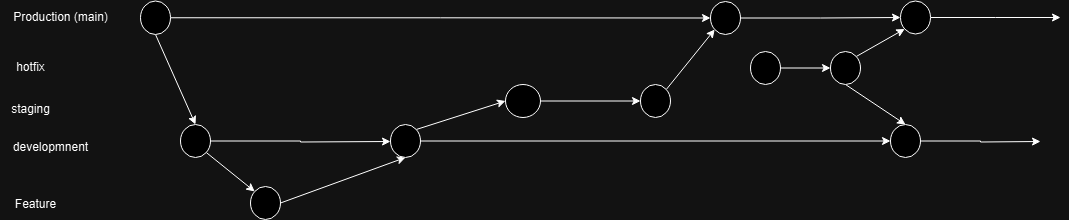

The diagram above was exported from draw.io. Its source (the exported page's mxGraphModel, read from the mxfile embedded in the PNG):
<mxGraphModel dx="2954" dy="1132" grid="1" gridSize="10" guides="1" tooltips="1" connect="1" arrows="1" fold="1" page="1" pageScale="1" pageWidth="1100" pageHeight="850" math="0" shadow="0">
  <root>
    <mxCell id="0" />
    <mxCell id="1" parent="0" />
    <mxCell id="i4HjdHEj1B5bRtVNi5CQ-5" value="Production (main&lt;span style=&quot;background-color: initial;&quot;&gt;)&lt;/span&gt;" style="text;html=1;align=center;verticalAlign=middle;resizable=0;points=[];autosize=1;strokeColor=none;fillColor=none;" vertex="1" parent="1">
      <mxGeometry x="30" y="208" width="120" height="30" as="geometry" />
    </mxCell>
    <mxCell id="i4HjdHEj1B5bRtVNi5CQ-6" value="hotfix&lt;div&gt;&lt;br&gt;&lt;/div&gt;" style="text;html=1;align=center;verticalAlign=middle;resizable=0;points=[];autosize=1;strokeColor=none;fillColor=none;" vertex="1" parent="1">
      <mxGeometry x="35" y="260" width="50" height="40" as="geometry" />
    </mxCell>
    <mxCell id="i4HjdHEj1B5bRtVNi5CQ-7" value="staging" style="text;html=1;align=center;verticalAlign=middle;resizable=0;points=[];autosize=1;strokeColor=none;fillColor=none;" vertex="1" parent="1">
      <mxGeometry x="30" y="300" width="60" height="30" as="geometry" />
    </mxCell>
    <mxCell id="i4HjdHEj1B5bRtVNi5CQ-8" value="developmnent" style="text;html=1;align=center;verticalAlign=middle;resizable=0;points=[];autosize=1;strokeColor=none;fillColor=none;" vertex="1" parent="1">
      <mxGeometry x="30" y="338" width="100" height="30" as="geometry" />
    </mxCell>
    <mxCell id="i4HjdHEj1B5bRtVNi5CQ-9" value="Feature" style="text;html=1;align=center;verticalAlign=middle;resizable=0;points=[];autosize=1;strokeColor=none;fillColor=none;" vertex="1" parent="1">
      <mxGeometry x="35" y="395" width="60" height="30" as="geometry" />
    </mxCell>
    <mxCell id="i4HjdHEj1B5bRtVNi5CQ-13" style="rounded=0;orthogonalLoop=1;jettySize=auto;html=1;exitX=0.5;exitY=1;exitDx=0;exitDy=0;entryX=0.5;entryY=0;entryDx=0;entryDy=0;" edge="1" parent="1" source="i4HjdHEj1B5bRtVNi5CQ-10" target="i4HjdHEj1B5bRtVNi5CQ-11">
      <mxGeometry relative="1" as="geometry" />
    </mxCell>
    <mxCell id="i4HjdHEj1B5bRtVNi5CQ-27" style="edgeStyle=orthogonalEdgeStyle;rounded=0;orthogonalLoop=1;jettySize=auto;html=1;exitX=1;exitY=0.5;exitDx=0;exitDy=0;entryX=0;entryY=0.5;entryDx=0;entryDy=0;" edge="1" parent="1" source="i4HjdHEj1B5bRtVNi5CQ-10" target="i4HjdHEj1B5bRtVNi5CQ-25">
      <mxGeometry relative="1" as="geometry" />
    </mxCell>
    <mxCell id="i4HjdHEj1B5bRtVNi5CQ-10" value="" style="ellipse;whiteSpace=wrap;html=1;" vertex="1" parent="1">
      <mxGeometry x="170" y="206.5" width="30" height="33.5" as="geometry" />
    </mxCell>
    <mxCell id="i4HjdHEj1B5bRtVNi5CQ-15" style="rounded=0;orthogonalLoop=1;jettySize=auto;html=1;exitX=1;exitY=1;exitDx=0;exitDy=0;entryX=0;entryY=0;entryDx=0;entryDy=0;" edge="1" parent="1" source="i4HjdHEj1B5bRtVNi5CQ-11" target="i4HjdHEj1B5bRtVNi5CQ-14">
      <mxGeometry relative="1" as="geometry" />
    </mxCell>
    <mxCell id="i4HjdHEj1B5bRtVNi5CQ-16" style="edgeStyle=orthogonalEdgeStyle;rounded=0;orthogonalLoop=1;jettySize=auto;html=1;exitX=1;exitY=0.5;exitDx=0;exitDy=0;" edge="1" parent="1" source="i4HjdHEj1B5bRtVNi5CQ-11">
      <mxGeometry relative="1" as="geometry">
        <mxPoint x="420" y="347" as="targetPoint" />
      </mxGeometry>
    </mxCell>
    <mxCell id="i4HjdHEj1B5bRtVNi5CQ-11" value="" style="ellipse;whiteSpace=wrap;html=1;" vertex="1" parent="1">
      <mxGeometry x="210" y="330" width="30" height="33" as="geometry" />
    </mxCell>
    <mxCell id="i4HjdHEj1B5bRtVNi5CQ-18" style="rounded=0;orthogonalLoop=1;jettySize=auto;html=1;exitX=1;exitY=0.5;exitDx=0;exitDy=0;entryX=0.5;entryY=1;entryDx=0;entryDy=0;" edge="1" parent="1" source="i4HjdHEj1B5bRtVNi5CQ-14" target="i4HjdHEj1B5bRtVNi5CQ-17">
      <mxGeometry relative="1" as="geometry" />
    </mxCell>
    <mxCell id="i4HjdHEj1B5bRtVNi5CQ-14" value="" style="ellipse;whiteSpace=wrap;html=1;" vertex="1" parent="1">
      <mxGeometry x="280" y="392" width="30" height="33" as="geometry" />
    </mxCell>
    <mxCell id="i4HjdHEj1B5bRtVNi5CQ-20" style="rounded=0;orthogonalLoop=1;jettySize=auto;html=1;exitX=1;exitY=0;exitDx=0;exitDy=0;entryX=0;entryY=0.5;entryDx=0;entryDy=0;" edge="1" parent="1" source="i4HjdHEj1B5bRtVNi5CQ-17" target="i4HjdHEj1B5bRtVNi5CQ-19">
      <mxGeometry relative="1" as="geometry" />
    </mxCell>
    <mxCell id="i4HjdHEj1B5bRtVNi5CQ-21" style="edgeStyle=orthogonalEdgeStyle;rounded=0;orthogonalLoop=1;jettySize=auto;html=1;exitX=1;exitY=0.5;exitDx=0;exitDy=0;entryX=0;entryY=0.5;entryDx=0;entryDy=0;" edge="1" parent="1" source="i4HjdHEj1B5bRtVNi5CQ-17" target="i4HjdHEj1B5bRtVNi5CQ-32">
      <mxGeometry relative="1" as="geometry">
        <mxPoint x="770" y="347" as="targetPoint" />
      </mxGeometry>
    </mxCell>
    <mxCell id="i4HjdHEj1B5bRtVNi5CQ-17" value="" style="ellipse;whiteSpace=wrap;html=1;" vertex="1" parent="1">
      <mxGeometry x="420" y="330" width="30" height="33" as="geometry" />
    </mxCell>
    <mxCell id="i4HjdHEj1B5bRtVNi5CQ-24" style="edgeStyle=orthogonalEdgeStyle;rounded=0;orthogonalLoop=1;jettySize=auto;html=1;exitX=1;exitY=0.5;exitDx=0;exitDy=0;entryX=0;entryY=0.5;entryDx=0;entryDy=0;" edge="1" parent="1" source="i4HjdHEj1B5bRtVNi5CQ-19" target="i4HjdHEj1B5bRtVNi5CQ-22">
      <mxGeometry relative="1" as="geometry" />
    </mxCell>
    <mxCell id="i4HjdHEj1B5bRtVNi5CQ-19" value="" style="ellipse;whiteSpace=wrap;html=1;" vertex="1" parent="1">
      <mxGeometry x="535" y="290" width="35" height="33" as="geometry" />
    </mxCell>
    <mxCell id="i4HjdHEj1B5bRtVNi5CQ-26" style="rounded=0;orthogonalLoop=1;jettySize=auto;html=1;exitX=1;exitY=0;exitDx=0;exitDy=0;entryX=0;entryY=1;entryDx=0;entryDy=0;" edge="1" parent="1" source="i4HjdHEj1B5bRtVNi5CQ-22" target="i4HjdHEj1B5bRtVNi5CQ-25">
      <mxGeometry relative="1" as="geometry" />
    </mxCell>
    <mxCell id="i4HjdHEj1B5bRtVNi5CQ-22" value="" style="ellipse;whiteSpace=wrap;html=1;" vertex="1" parent="1">
      <mxGeometry x="670" y="290" width="30" height="33" as="geometry" />
    </mxCell>
    <mxCell id="i4HjdHEj1B5bRtVNi5CQ-35" style="edgeStyle=orthogonalEdgeStyle;rounded=0;orthogonalLoop=1;jettySize=auto;html=1;exitX=1;exitY=0.5;exitDx=0;exitDy=0;entryX=0;entryY=0.5;entryDx=0;entryDy=0;" edge="1" parent="1" source="i4HjdHEj1B5bRtVNi5CQ-25" target="i4HjdHEj1B5bRtVNi5CQ-31">
      <mxGeometry relative="1" as="geometry" />
    </mxCell>
    <mxCell id="i4HjdHEj1B5bRtVNi5CQ-25" value="" style="ellipse;whiteSpace=wrap;html=1;" vertex="1" parent="1">
      <mxGeometry x="740" y="207" width="30" height="33" as="geometry" />
    </mxCell>
    <mxCell id="i4HjdHEj1B5bRtVNi5CQ-30" style="edgeStyle=orthogonalEdgeStyle;rounded=0;orthogonalLoop=1;jettySize=auto;html=1;exitX=1;exitY=0.5;exitDx=0;exitDy=0;entryX=0;entryY=0.5;entryDx=0;entryDy=0;" edge="1" parent="1" source="i4HjdHEj1B5bRtVNi5CQ-28" target="i4HjdHEj1B5bRtVNi5CQ-29">
      <mxGeometry relative="1" as="geometry" />
    </mxCell>
    <mxCell id="i4HjdHEj1B5bRtVNi5CQ-28" value="" style="ellipse;whiteSpace=wrap;html=1;" vertex="1" parent="1">
      <mxGeometry x="780" y="257" width="30" height="33" as="geometry" />
    </mxCell>
    <mxCell id="i4HjdHEj1B5bRtVNi5CQ-33" style="rounded=0;orthogonalLoop=1;jettySize=auto;html=1;exitX=0.5;exitY=1;exitDx=0;exitDy=0;entryX=0.5;entryY=0;entryDx=0;entryDy=0;" edge="1" parent="1" source="i4HjdHEj1B5bRtVNi5CQ-29" target="i4HjdHEj1B5bRtVNi5CQ-32">
      <mxGeometry relative="1" as="geometry" />
    </mxCell>
    <mxCell id="i4HjdHEj1B5bRtVNi5CQ-34" style="rounded=0;orthogonalLoop=1;jettySize=auto;html=1;exitX=1;exitY=0;exitDx=0;exitDy=0;entryX=0;entryY=1;entryDx=0;entryDy=0;" edge="1" parent="1" source="i4HjdHEj1B5bRtVNi5CQ-29" target="i4HjdHEj1B5bRtVNi5CQ-31">
      <mxGeometry relative="1" as="geometry" />
    </mxCell>
    <mxCell id="i4HjdHEj1B5bRtVNi5CQ-29" value="" style="ellipse;whiteSpace=wrap;html=1;" vertex="1" parent="1">
      <mxGeometry x="860" y="257" width="30" height="33" as="geometry" />
    </mxCell>
    <mxCell id="i4HjdHEj1B5bRtVNi5CQ-36" style="edgeStyle=orthogonalEdgeStyle;rounded=0;orthogonalLoop=1;jettySize=auto;html=1;exitX=1;exitY=0.5;exitDx=0;exitDy=0;" edge="1" parent="1" source="i4HjdHEj1B5bRtVNi5CQ-31">
      <mxGeometry relative="1" as="geometry">
        <mxPoint x="1090" y="223" as="targetPoint" />
      </mxGeometry>
    </mxCell>
    <mxCell id="i4HjdHEj1B5bRtVNi5CQ-31" value="" style="ellipse;whiteSpace=wrap;html=1;" vertex="1" parent="1">
      <mxGeometry x="930" y="206.5" width="30" height="33" as="geometry" />
    </mxCell>
    <mxCell id="i4HjdHEj1B5bRtVNi5CQ-37" style="edgeStyle=orthogonalEdgeStyle;rounded=0;orthogonalLoop=1;jettySize=auto;html=1;exitX=1;exitY=0.5;exitDx=0;exitDy=0;" edge="1" parent="1" source="i4HjdHEj1B5bRtVNi5CQ-32">
      <mxGeometry relative="1" as="geometry">
        <mxPoint x="1070" y="347" as="targetPoint" />
      </mxGeometry>
    </mxCell>
    <mxCell id="i4HjdHEj1B5bRtVNi5CQ-32" value="" style="ellipse;whiteSpace=wrap;html=1;" vertex="1" parent="1">
      <mxGeometry x="920" y="330" width="30" height="33" as="geometry" />
    </mxCell>
  </root>
</mxGraphModel>